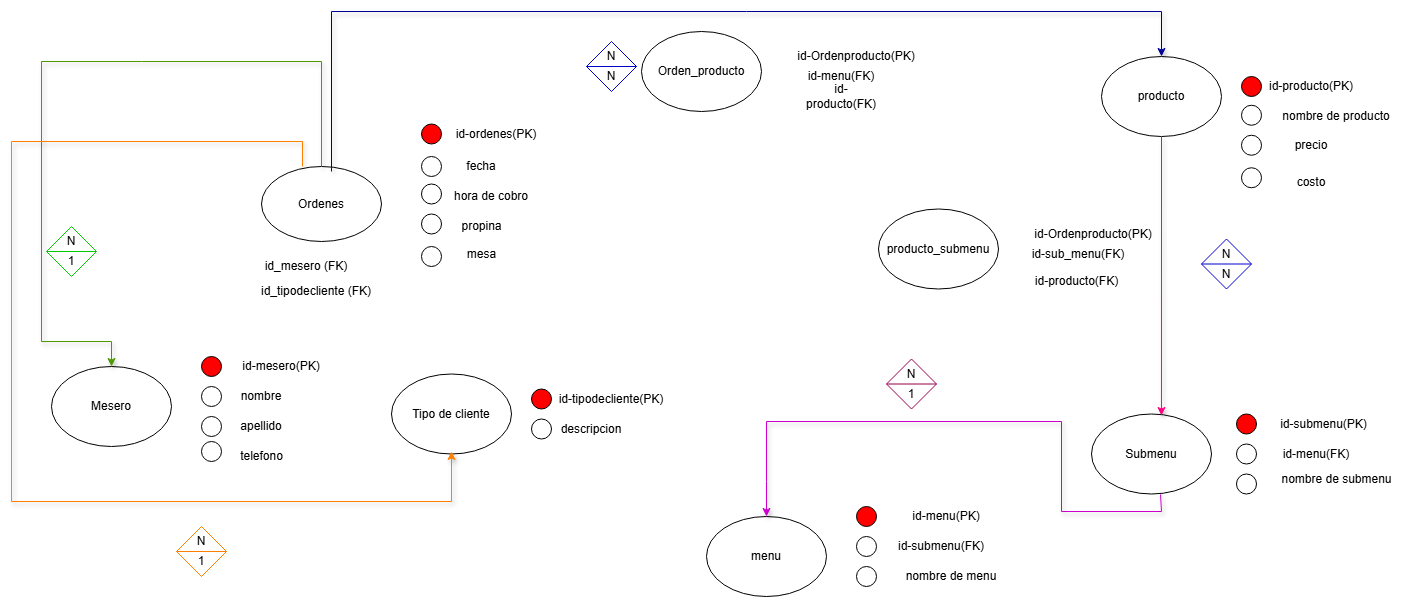

The diagram above was exported from draw.io. Its source (the exported page's mxGraphModel, read from the mxfile embedded in the PNG):
<mxGraphModel dx="1347" dy="605" grid="1" gridSize="10" guides="1" tooltips="1" connect="1" arrows="1" fold="1" page="1" pageScale="1" pageWidth="827" pageHeight="1169" math="0" shadow="0">
  <root>
    <mxCell id="0" />
    <mxCell id="1" parent="0" />
    <mxCell id="_D6ByzRA8V7eM4nDmO5a-1" value="&lt;font style=&quot;vertical-align: inherit;&quot;&gt;&lt;font style=&quot;vertical-align: inherit;&quot;&gt;&lt;font style=&quot;vertical-align: inherit;&quot;&gt;&lt;font style=&quot;vertical-align: inherit;&quot;&gt;&lt;font style=&quot;vertical-align: inherit;&quot;&gt;&lt;font style=&quot;vertical-align: inherit;&quot;&gt;Ordenes&lt;/font&gt;&lt;/font&gt;&lt;/font&gt;&lt;/font&gt;&lt;/font&gt;&lt;/font&gt;" style="ellipse;whiteSpace=wrap;html=1;" parent="1" vertex="1">
      <mxGeometry x="270" y="185" width="120" height="75" as="geometry" />
    </mxCell>
    <mxCell id="_D6ByzRA8V7eM4nDmO5a-2" value="" style="ellipse;whiteSpace=wrap;html=1;aspect=fixed;fillColor=#FF0000;" parent="1" vertex="1">
      <mxGeometry x="430" y="142.5" width="20" height="20" as="geometry" />
    </mxCell>
    <mxCell id="_D6ByzRA8V7eM4nDmO5a-3" value="" style="ellipse;whiteSpace=wrap;html=1;aspect=fixed;" parent="1" vertex="1">
      <mxGeometry x="430" y="175" width="20" height="20" as="geometry" />
    </mxCell>
    <mxCell id="_D6ByzRA8V7eM4nDmO5a-4" value="" style="ellipse;whiteSpace=wrap;html=1;aspect=fixed;" parent="1" vertex="1">
      <mxGeometry x="430" y="202.5" width="20" height="20" as="geometry" />
    </mxCell>
    <mxCell id="_D6ByzRA8V7eM4nDmO5a-6" value="" style="ellipse;whiteSpace=wrap;html=1;aspect=fixed;" parent="1" vertex="1">
      <mxGeometry x="430" y="232.5" width="20" height="20" as="geometry" />
    </mxCell>
    <mxCell id="_D6ByzRA8V7eM4nDmO5a-7" value="&lt;font style=&quot;vertical-align: inherit;&quot;&gt;&lt;font style=&quot;vertical-align: inherit;&quot;&gt;id-ordenes(PK)&lt;/font&gt;&lt;/font&gt;" style="text;html=1;align=center;verticalAlign=middle;whiteSpace=wrap;rounded=0;" parent="1" vertex="1">
      <mxGeometry x="460" y="137.5" width="90" height="30" as="geometry" />
    </mxCell>
    <mxCell id="_D6ByzRA8V7eM4nDmO5a-8" value="fecha" style="text;html=1;align=center;verticalAlign=middle;whiteSpace=wrap;rounded=0;" parent="1" vertex="1">
      <mxGeometry x="460" y="170" width="60" height="30" as="geometry" />
    </mxCell>
    <mxCell id="_D6ByzRA8V7eM4nDmO5a-9" value="hora de cobro" style="text;html=1;align=center;verticalAlign=middle;whiteSpace=wrap;rounded=0;" parent="1" vertex="1">
      <mxGeometry x="460" y="200" width="80" height="30" as="geometry" />
    </mxCell>
    <mxCell id="_D6ByzRA8V7eM4nDmO5a-11" value="propina" style="text;html=1;align=center;verticalAlign=middle;resizable=0;points=[];autosize=1;strokeColor=none;fillColor=none;" parent="1" vertex="1">
      <mxGeometry x="460" y="230" width="60" height="30" as="geometry" />
    </mxCell>
    <mxCell id="_D6ByzRA8V7eM4nDmO5a-13" value="id_mesero (FK)" style="text;html=1;align=center;verticalAlign=middle;whiteSpace=wrap;rounded=0;" parent="1" vertex="1">
      <mxGeometry x="270" y="270" width="90" height="30" as="geometry" />
    </mxCell>
    <mxCell id="_D6ByzRA8V7eM4nDmO5a-14" value="id_tipodecliente (FK)" style="text;html=1;align=center;verticalAlign=middle;whiteSpace=wrap;rounded=0;" parent="1" vertex="1">
      <mxGeometry x="260" y="295" width="130" height="30" as="geometry" />
    </mxCell>
    <mxCell id="-O-ygbrvJjHGGKwCRNqo-7" value="nombre" style="text;html=1;align=center;verticalAlign=middle;whiteSpace=wrap;rounded=0;" parent="1" vertex="1">
      <mxGeometry x="240" y="400" width="60" height="30" as="geometry" />
    </mxCell>
    <mxCell id="-O-ygbrvJjHGGKwCRNqo-10" value="Mesero" style="ellipse;whiteSpace=wrap;html=1;" parent="1" vertex="1">
      <mxGeometry x="60" y="385" width="120" height="80" as="geometry" />
    </mxCell>
    <mxCell id="-O-ygbrvJjHGGKwCRNqo-11" value="" style="ellipse;whiteSpace=wrap;html=1;aspect=fixed;fillColor=#FF0000;" parent="1" vertex="1">
      <mxGeometry x="210" y="375" width="20" height="20" as="geometry" />
    </mxCell>
    <mxCell id="-O-ygbrvJjHGGKwCRNqo-12" value="" style="ellipse;whiteSpace=wrap;html=1;aspect=fixed;" parent="1" vertex="1">
      <mxGeometry x="210" y="405" width="20" height="20" as="geometry" />
    </mxCell>
    <mxCell id="-O-ygbrvJjHGGKwCRNqo-13" value="" style="ellipse;whiteSpace=wrap;html=1;aspect=fixed;" parent="1" vertex="1">
      <mxGeometry x="210" y="435" width="20" height="20" as="geometry" />
    </mxCell>
    <mxCell id="-O-ygbrvJjHGGKwCRNqo-14" value="id-mesero(PK)" style="text;html=1;align=center;verticalAlign=middle;whiteSpace=wrap;rounded=0;" parent="1" vertex="1">
      <mxGeometry x="250" y="370" width="80" height="30" as="geometry" />
    </mxCell>
    <mxCell id="-O-ygbrvJjHGGKwCRNqo-15" value="apellido" style="text;html=1;align=center;verticalAlign=middle;whiteSpace=wrap;rounded=0;" parent="1" vertex="1">
      <mxGeometry x="230" y="430" width="80" height="30" as="geometry" />
    </mxCell>
    <mxCell id="-O-ygbrvJjHGGKwCRNqo-16" value="telefono" style="text;html=1;align=center;verticalAlign=middle;resizable=0;points=[];autosize=1;strokeColor=none;fillColor=none;" parent="1" vertex="1">
      <mxGeometry x="235" y="460" width="70" height="30" as="geometry" />
    </mxCell>
    <mxCell id="-O-ygbrvJjHGGKwCRNqo-17" value="" style="ellipse;whiteSpace=wrap;html=1;aspect=fixed;" parent="1" vertex="1">
      <mxGeometry x="210" y="460" width="20" height="20" as="geometry" />
    </mxCell>
    <mxCell id="-O-ygbrvJjHGGKwCRNqo-18" value="descripcion" style="text;html=1;align=center;verticalAlign=middle;whiteSpace=wrap;rounded=0;" parent="1" vertex="1">
      <mxGeometry x="570" y="432.5" width="60" height="30" as="geometry" />
    </mxCell>
    <mxCell id="-O-ygbrvJjHGGKwCRNqo-19" value="Tipo de cliente" style="ellipse;whiteSpace=wrap;html=1;" parent="1" vertex="1">
      <mxGeometry x="400" y="392.5" width="120" height="80" as="geometry" />
    </mxCell>
    <mxCell id="-O-ygbrvJjHGGKwCRNqo-20" value="" style="ellipse;whiteSpace=wrap;html=1;aspect=fixed;fillColor=#FF0000;" parent="1" vertex="1">
      <mxGeometry x="540" y="407.5" width="20" height="20" as="geometry" />
    </mxCell>
    <mxCell id="-O-ygbrvJjHGGKwCRNqo-21" value="" style="ellipse;whiteSpace=wrap;html=1;aspect=fixed;" parent="1" vertex="1">
      <mxGeometry x="540" y="437.5" width="20" height="20" as="geometry" />
    </mxCell>
    <mxCell id="-O-ygbrvJjHGGKwCRNqo-23" value="id-tipodecliente(PK)" style="text;html=1;align=center;verticalAlign=middle;whiteSpace=wrap;rounded=0;" parent="1" vertex="1">
      <mxGeometry x="560" y="402.5" width="120" height="30" as="geometry" />
    </mxCell>
    <mxCell id="-O-ygbrvJjHGGKwCRNqo-28" value="producto" style="ellipse;whiteSpace=wrap;html=1;" parent="1" vertex="1">
      <mxGeometry x="1110" y="75" width="120" height="80" as="geometry" />
    </mxCell>
    <mxCell id="-O-ygbrvJjHGGKwCRNqo-29" value="" style="ellipse;whiteSpace=wrap;html=1;aspect=fixed;fillColor=#FF0000;" parent="1" vertex="1">
      <mxGeometry x="1250" y="95" width="20" height="20" as="geometry" />
    </mxCell>
    <mxCell id="-O-ygbrvJjHGGKwCRNqo-31" value="id-producto(PK)" style="text;html=1;align=center;verticalAlign=middle;whiteSpace=wrap;rounded=0;" parent="1" vertex="1">
      <mxGeometry x="1260" y="90" width="120" height="30" as="geometry" />
    </mxCell>
    <mxCell id="-O-ygbrvJjHGGKwCRNqo-32" value="Submenu" style="ellipse;whiteSpace=wrap;html=1;" parent="1" vertex="1">
      <mxGeometry x="1100" y="432.5" width="120" height="80" as="geometry" />
    </mxCell>
    <mxCell id="-O-ygbrvJjHGGKwCRNqo-33" value="" style="ellipse;whiteSpace=wrap;html=1;aspect=fixed;fillColor=#FF0000;" parent="1" vertex="1">
      <mxGeometry x="1245" y="432.5" width="20" height="20" as="geometry" />
    </mxCell>
    <mxCell id="-O-ygbrvJjHGGKwCRNqo-34" value="" style="ellipse;whiteSpace=wrap;html=1;aspect=fixed;" parent="1" vertex="1">
      <mxGeometry x="1245" y="462.5" width="20" height="20" as="geometry" />
    </mxCell>
    <mxCell id="-O-ygbrvJjHGGKwCRNqo-35" value="" style="ellipse;whiteSpace=wrap;html=1;aspect=fixed;" parent="1" vertex="1">
      <mxGeometry x="1245" y="492.5" width="20" height="20" as="geometry" />
    </mxCell>
    <mxCell id="-O-ygbrvJjHGGKwCRNqo-36" value="id-submenu(PK)" style="text;html=1;align=center;verticalAlign=middle;whiteSpace=wrap;rounded=0;" parent="1" vertex="1">
      <mxGeometry x="1285" y="427.5" width="95" height="30" as="geometry" />
    </mxCell>
    <mxCell id="-O-ygbrvJjHGGKwCRNqo-37" value="id-menu(FK)" style="text;html=1;align=center;verticalAlign=middle;whiteSpace=wrap;rounded=0;" parent="1" vertex="1">
      <mxGeometry x="1285" y="457.5" width="80" height="30" as="geometry" />
    </mxCell>
    <mxCell id="-O-ygbrvJjHGGKwCRNqo-38" value="nombre de submenu" style="text;html=1;align=center;verticalAlign=middle;resizable=0;points=[];autosize=1;strokeColor=none;fillColor=none;" parent="1" vertex="1">
      <mxGeometry x="1280" y="482.5" width="130" height="30" as="geometry" />
    </mxCell>
    <mxCell id="-O-ygbrvJjHGGKwCRNqo-39" value="menu" style="ellipse;whiteSpace=wrap;html=1;" parent="1" vertex="1">
      <mxGeometry x="715" y="535" width="120" height="80" as="geometry" />
    </mxCell>
    <mxCell id="-O-ygbrvJjHGGKwCRNqo-40" value="" style="ellipse;whiteSpace=wrap;html=1;aspect=fixed;fillColor=#FF0000;" parent="1" vertex="1">
      <mxGeometry x="865" y="525" width="20" height="20" as="geometry" />
    </mxCell>
    <mxCell id="-O-ygbrvJjHGGKwCRNqo-41" value="" style="ellipse;whiteSpace=wrap;html=1;aspect=fixed;" parent="1" vertex="1">
      <mxGeometry x="865" y="555" width="20" height="20" as="geometry" />
    </mxCell>
    <mxCell id="-O-ygbrvJjHGGKwCRNqo-42" value="" style="ellipse;whiteSpace=wrap;html=1;aspect=fixed;" parent="1" vertex="1">
      <mxGeometry x="865" y="585" width="20" height="20" as="geometry" />
    </mxCell>
    <mxCell id="-O-ygbrvJjHGGKwCRNqo-44" value="id-menu(PK)" style="text;html=1;align=center;verticalAlign=middle;whiteSpace=wrap;rounded=0;" parent="1" vertex="1">
      <mxGeometry x="905" y="520" width="100" height="30" as="geometry" />
    </mxCell>
    <mxCell id="-O-ygbrvJjHGGKwCRNqo-45" value="id-submenu(FK)" style="text;html=1;align=center;verticalAlign=middle;whiteSpace=wrap;rounded=0;" parent="1" vertex="1">
      <mxGeometry x="905" y="550" width="90" height="30" as="geometry" />
    </mxCell>
    <mxCell id="-O-ygbrvJjHGGKwCRNqo-46" value="&lt;span style=&quot;text-wrap-mode: nowrap;&quot;&gt;nombre de menu&lt;/span&gt;" style="text;html=1;align=center;verticalAlign=middle;whiteSpace=wrap;rounded=0;" parent="1" vertex="1">
      <mxGeometry x="905" y="580" width="110" height="30" as="geometry" />
    </mxCell>
    <mxCell id="-O-ygbrvJjHGGKwCRNqo-55" value="" style="endArrow=classic;html=1;rounded=0;exitX=0.5;exitY=0;exitDx=0;exitDy=0;entryX=0.5;entryY=0;entryDx=0;entryDy=0;strokeColor=#4D9900;shadow=1;" parent="1" source="_D6ByzRA8V7eM4nDmO5a-1" target="-O-ygbrvJjHGGKwCRNqo-10" edge="1">
      <mxGeometry width="50" height="50" relative="1" as="geometry">
        <mxPoint x="670" y="350" as="sourcePoint" />
        <mxPoint x="720" y="300" as="targetPoint" />
        <Array as="points">
          <mxPoint x="330" y="80" />
          <mxPoint x="150" y="80" />
          <mxPoint x="50" y="80" />
          <mxPoint x="50" y="360" />
          <mxPoint x="120" y="360" />
        </Array>
      </mxGeometry>
    </mxCell>
    <mxCell id="-O-ygbrvJjHGGKwCRNqo-61" value="" style="rhombus;whiteSpace=wrap;html=1;strokeColor=#00CC00;" parent="1" vertex="1">
      <mxGeometry x="55" y="245" width="50" height="50" as="geometry" />
    </mxCell>
    <mxCell id="-O-ygbrvJjHGGKwCRNqo-62" value="" style="endArrow=none;html=1;rounded=0;exitX=0;exitY=0.5;exitDx=0;exitDy=0;entryX=1;entryY=0.5;entryDx=0;entryDy=0;strokeColor=#00CC00;" parent="1" source="-O-ygbrvJjHGGKwCRNqo-61" target="-O-ygbrvJjHGGKwCRNqo-61" edge="1">
      <mxGeometry width="50" height="50" relative="1" as="geometry">
        <mxPoint x="415" y="535" as="sourcePoint" />
        <mxPoint x="465" y="485" as="targetPoint" />
      </mxGeometry>
    </mxCell>
    <mxCell id="-O-ygbrvJjHGGKwCRNqo-63" value="N" style="text;html=1;align=center;verticalAlign=middle;whiteSpace=wrap;rounded=0;" parent="1" vertex="1">
      <mxGeometry x="50" y="245" width="60" height="30" as="geometry" />
    </mxCell>
    <mxCell id="-O-ygbrvJjHGGKwCRNqo-64" value="1" style="text;html=1;align=center;verticalAlign=middle;whiteSpace=wrap;rounded=0;" parent="1" vertex="1">
      <mxGeometry x="50" y="265" width="60" height="30" as="geometry" />
    </mxCell>
    <mxCell id="-O-ygbrvJjHGGKwCRNqo-65" value="" style="endArrow=classic;html=1;rounded=0;exitX=0.342;exitY=0;exitDx=0;exitDy=0;exitPerimeter=0;fillColor=#FF8000;strokeColor=#FF8000;shadow=1;" parent="1" source="_D6ByzRA8V7eM4nDmO5a-1" edge="1">
      <mxGeometry width="50" height="50" relative="1" as="geometry">
        <mxPoint x="670" y="350" as="sourcePoint" />
        <mxPoint x="460" y="470" as="targetPoint" />
        <Array as="points">
          <mxPoint x="311" y="160" />
          <mxPoint x="20" y="160" />
          <mxPoint x="20" y="520" />
          <mxPoint x="460" y="520" />
        </Array>
      </mxGeometry>
    </mxCell>
    <mxCell id="-O-ygbrvJjHGGKwCRNqo-66" value="" style="rhombus;whiteSpace=wrap;html=1;strokeColor=#FF8000;" parent="1" vertex="1">
      <mxGeometry x="185" y="545" width="50" height="50" as="geometry" />
    </mxCell>
    <mxCell id="-O-ygbrvJjHGGKwCRNqo-67" value="" style="endArrow=none;html=1;rounded=0;exitX=0;exitY=0.5;exitDx=0;exitDy=0;entryX=1;entryY=0.5;entryDx=0;entryDy=0;strokeColor=#FF8000;" parent="1" source="-O-ygbrvJjHGGKwCRNqo-66" target="-O-ygbrvJjHGGKwCRNqo-66" edge="1">
      <mxGeometry width="50" height="50" relative="1" as="geometry">
        <mxPoint x="545" y="835" as="sourcePoint" />
        <mxPoint x="595" y="785" as="targetPoint" />
      </mxGeometry>
    </mxCell>
    <mxCell id="-O-ygbrvJjHGGKwCRNqo-71" value="" style="rhombus;whiteSpace=wrap;html=1;strokeColor=#0000CC;" parent="1" vertex="1">
      <mxGeometry x="595" y="60" width="50" height="50" as="geometry" />
    </mxCell>
    <mxCell id="-O-ygbrvJjHGGKwCRNqo-72" value="" style="endArrow=none;html=1;rounded=0;exitX=0;exitY=0.5;exitDx=0;exitDy=0;entryX=1;entryY=0.5;entryDx=0;entryDy=0;strokeColor=#0000CC;" parent="1" source="-O-ygbrvJjHGGKwCRNqo-71" target="-O-ygbrvJjHGGKwCRNqo-71" edge="1">
      <mxGeometry width="50" height="50" relative="1" as="geometry">
        <mxPoint x="955" y="350" as="sourcePoint" />
        <mxPoint x="1005" y="300" as="targetPoint" />
      </mxGeometry>
    </mxCell>
    <mxCell id="-O-ygbrvJjHGGKwCRNqo-73" value="N" style="text;html=1;align=center;verticalAlign=middle;whiteSpace=wrap;rounded=0;" parent="1" vertex="1">
      <mxGeometry x="590" y="60" width="60" height="30" as="geometry" />
    </mxCell>
    <mxCell id="-O-ygbrvJjHGGKwCRNqo-74" value="N" style="text;html=1;align=center;verticalAlign=middle;whiteSpace=wrap;rounded=0;" parent="1" vertex="1">
      <mxGeometry x="590" y="80" width="60" height="30" as="geometry" />
    </mxCell>
    <mxCell id="-O-ygbrvJjHGGKwCRNqo-75" value="&lt;font style=&quot;vertical-align: inherit;&quot;&gt;&lt;font style=&quot;vertical-align: inherit;&quot;&gt;id-menu(FK)&lt;/font&gt;&lt;/font&gt;" style="text;html=1;align=center;verticalAlign=middle;whiteSpace=wrap;rounded=0;" parent="1" vertex="1">
      <mxGeometry x="800" y="80" width="100" height="30" as="geometry" />
    </mxCell>
    <mxCell id="-O-ygbrvJjHGGKwCRNqo-76" value="id-producto(FK)" style="text;html=1;align=center;verticalAlign=middle;whiteSpace=wrap;rounded=0;" parent="1" vertex="1">
      <mxGeometry x="810" y="100" width="80" height="30" as="geometry" />
    </mxCell>
    <mxCell id="-O-ygbrvJjHGGKwCRNqo-87" value="" style="rhombus;whiteSpace=wrap;html=1;strokeColor=#99004D;" parent="1" vertex="1">
      <mxGeometry x="895" y="377.5" width="50" height="50" as="geometry" />
    </mxCell>
    <mxCell id="-O-ygbrvJjHGGKwCRNqo-88" value="" style="endArrow=none;html=1;rounded=0;exitX=0;exitY=0.5;exitDx=0;exitDy=0;entryX=1;entryY=0.5;entryDx=0;entryDy=0;strokeColor=#99004D;" parent="1" source="-O-ygbrvJjHGGKwCRNqo-87" target="-O-ygbrvJjHGGKwCRNqo-87" edge="1">
      <mxGeometry width="50" height="50" relative="1" as="geometry">
        <mxPoint x="1255" y="667.5" as="sourcePoint" />
        <mxPoint x="1305" y="617.5" as="targetPoint" />
      </mxGeometry>
    </mxCell>
    <mxCell id="kJtcZHO1lk-nC-cyCtHW-1" value="mesa" style="text;html=1;align=center;verticalAlign=middle;resizable=0;points=[];autosize=1;strokeColor=none;fillColor=none;" parent="1" vertex="1">
      <mxGeometry x="465" y="257.5" width="50" height="30" as="geometry" />
    </mxCell>
    <mxCell id="kJtcZHO1lk-nC-cyCtHW-2" value="" style="ellipse;whiteSpace=wrap;html=1;aspect=fixed;" parent="1" vertex="1">
      <mxGeometry x="430" y="265" width="20" height="20" as="geometry" />
    </mxCell>
    <mxCell id="kJtcZHO1lk-nC-cyCtHW-5" value="&lt;font style=&quot;vertical-align: inherit;&quot;&gt;&lt;font style=&quot;vertical-align: inherit;&quot;&gt;Orden_producto&lt;/font&gt;&lt;/font&gt;" style="ellipse;whiteSpace=wrap;html=1;" parent="1" vertex="1">
      <mxGeometry x="650" y="50" width="120" height="80" as="geometry" />
    </mxCell>
    <mxCell id="kJtcZHO1lk-nC-cyCtHW-6" value="&lt;font style=&quot;vertical-align: inherit;&quot;&gt;&lt;font style=&quot;vertical-align: inherit;&quot;&gt;&lt;font style=&quot;vertical-align: inherit;&quot;&gt;&lt;font style=&quot;vertical-align: inherit;&quot;&gt;id-Ordenproducto(PK)&lt;/font&gt;&lt;/font&gt;&lt;/font&gt;&lt;/font&gt;" style="text;html=1;align=center;verticalAlign=middle;whiteSpace=wrap;rounded=0;" parent="1" vertex="1">
      <mxGeometry x="800" y="60" width="130" height="30" as="geometry" />
    </mxCell>
    <mxCell id="sBumA8u5H2opRO4CeAjh-1" value="" style="endArrow=classic;html=1;rounded=0;entryX=0.5;entryY=0;entryDx=0;entryDy=0;shadow=1;fillColor=#0000CC;strokeColor=#000099;" parent="1" target="-O-ygbrvJjHGGKwCRNqo-28" edge="1">
      <mxGeometry width="50" height="50" relative="1" as="geometry">
        <mxPoint x="340" y="190" as="sourcePoint" />
        <mxPoint x="840" y="370" as="targetPoint" />
        <Array as="points">
          <mxPoint x="340" y="30" />
          <mxPoint x="1170" y="30" />
        </Array>
      </mxGeometry>
    </mxCell>
    <mxCell id="sBumA8u5H2opRO4CeAjh-2" value="" style="endArrow=classic;html=1;rounded=0;exitX=0.5;exitY=1;exitDx=0;exitDy=0;entryX=0.583;entryY=0.019;entryDx=0;entryDy=0;entryPerimeter=0;strokeColor=#FF0080;shadow=1;" parent="1" source="-O-ygbrvJjHGGKwCRNqo-28" target="-O-ygbrvJjHGGKwCRNqo-32" edge="1">
      <mxGeometry width="50" height="50" relative="1" as="geometry">
        <mxPoint x="790" y="420" as="sourcePoint" />
        <mxPoint x="840" y="370" as="targetPoint" />
      </mxGeometry>
    </mxCell>
    <mxCell id="sBumA8u5H2opRO4CeAjh-3" value="" style="endArrow=classic;html=1;rounded=0;exitX=0.575;exitY=1.006;exitDx=0;exitDy=0;entryX=0.5;entryY=0;entryDx=0;entryDy=0;exitPerimeter=0;strokeColor=#CC00CC;shadow=1;" parent="1" source="-O-ygbrvJjHGGKwCRNqo-32" target="-O-ygbrvJjHGGKwCRNqo-39" edge="1">
      <mxGeometry width="50" height="50" relative="1" as="geometry">
        <mxPoint x="790" y="420" as="sourcePoint" />
        <mxPoint x="840" y="370" as="targetPoint" />
        <Array as="points">
          <mxPoint x="1170" y="530" />
          <mxPoint x="1070" y="530" />
          <mxPoint x="1070" y="440" />
          <mxPoint x="775" y="440" />
          <mxPoint x="775" y="500" />
        </Array>
      </mxGeometry>
    </mxCell>
    <mxCell id="sBumA8u5H2opRO4CeAjh-6" value="&lt;font style=&quot;vertical-align: inherit;&quot;&gt;&lt;font style=&quot;vertical-align: inherit;&quot;&gt;N&lt;/font&gt;&lt;/font&gt;" style="text;html=1;align=center;verticalAlign=middle;whiteSpace=wrap;rounded=0;" parent="1" vertex="1">
      <mxGeometry x="180" y="545" width="60" height="30" as="geometry" />
    </mxCell>
    <mxCell id="sBumA8u5H2opRO4CeAjh-7" value="&lt;font style=&quot;vertical-align: inherit;&quot;&gt;&lt;font style=&quot;vertical-align: inherit;&quot;&gt;1&lt;/font&gt;&lt;/font&gt;" style="text;html=1;align=center;verticalAlign=middle;whiteSpace=wrap;rounded=0;" parent="1" vertex="1">
      <mxGeometry x="180" y="565" width="60" height="30" as="geometry" />
    </mxCell>
    <mxCell id="sBumA8u5H2opRO4CeAjh-11" value="&lt;font style=&quot;vertical-align: inherit;&quot;&gt;&lt;font style=&quot;vertical-align: inherit;&quot;&gt;N&lt;/font&gt;&lt;/font&gt;" style="text;html=1;align=center;verticalAlign=middle;whiteSpace=wrap;rounded=0;" parent="1" vertex="1">
      <mxGeometry x="890" y="377.5" width="60" height="30" as="geometry" />
    </mxCell>
    <mxCell id="sBumA8u5H2opRO4CeAjh-12" value="&lt;font style=&quot;vertical-align: inherit;&quot;&gt;&lt;font style=&quot;vertical-align: inherit;&quot;&gt;1&lt;/font&gt;&lt;/font&gt;" style="text;html=1;align=center;verticalAlign=middle;whiteSpace=wrap;rounded=0;" parent="1" vertex="1">
      <mxGeometry x="890" y="397.5" width="60" height="30" as="geometry" />
    </mxCell>
    <mxCell id="qwp73rmYpNzfVnpwV6gB-1" value="" style="ellipse;whiteSpace=wrap;html=1;aspect=fixed;" vertex="1" parent="1">
      <mxGeometry x="1250" y="123.75" width="20" height="20" as="geometry" />
    </mxCell>
    <mxCell id="qwp73rmYpNzfVnpwV6gB-2" value="" style="ellipse;whiteSpace=wrap;html=1;aspect=fixed;" vertex="1" parent="1">
      <mxGeometry x="1250" y="153.75" width="20" height="20" as="geometry" />
    </mxCell>
    <mxCell id="qwp73rmYpNzfVnpwV6gB-3" value="&lt;span style=&quot;text-wrap-mode: nowrap;&quot;&gt;nombre de producto&lt;/span&gt;" style="text;html=1;align=center;verticalAlign=middle;whiteSpace=wrap;rounded=0;" vertex="1" parent="1">
      <mxGeometry x="1290" y="120" width="110" height="30" as="geometry" />
    </mxCell>
    <mxCell id="qwp73rmYpNzfVnpwV6gB-4" value="precio" style="text;html=1;align=center;verticalAlign=middle;whiteSpace=wrap;rounded=0;" vertex="1" parent="1">
      <mxGeometry x="1290" y="148.75" width="60" height="30" as="geometry" />
    </mxCell>
    <mxCell id="qwp73rmYpNzfVnpwV6gB-5" value="" style="ellipse;whiteSpace=wrap;html=1;aspect=fixed;" vertex="1" parent="1">
      <mxGeometry x="1250" y="186.25" width="20" height="20" as="geometry" />
    </mxCell>
    <mxCell id="qwp73rmYpNzfVnpwV6gB-6" value="costo" style="text;html=1;align=center;verticalAlign=middle;whiteSpace=wrap;rounded=0;" vertex="1" parent="1">
      <mxGeometry x="1290" y="186.25" width="60" height="30" as="geometry" />
    </mxCell>
    <mxCell id="qwp73rmYpNzfVnpwV6gB-8" value="" style="rhombus;whiteSpace=wrap;html=1;strokeColor=#0000CC;" vertex="1" parent="1">
      <mxGeometry x="1210" y="257.5" width="50" height="50" as="geometry" />
    </mxCell>
    <mxCell id="qwp73rmYpNzfVnpwV6gB-9" value="" style="endArrow=none;html=1;rounded=0;exitX=0;exitY=0.5;exitDx=0;exitDy=0;entryX=1;entryY=0.5;entryDx=0;entryDy=0;strokeColor=#0000CC;" edge="1" parent="1" source="qwp73rmYpNzfVnpwV6gB-8" target="qwp73rmYpNzfVnpwV6gB-8">
      <mxGeometry width="50" height="50" relative="1" as="geometry">
        <mxPoint x="1192" y="527.5" as="sourcePoint" />
        <mxPoint x="1242" y="477.5" as="targetPoint" />
      </mxGeometry>
    </mxCell>
    <mxCell id="qwp73rmYpNzfVnpwV6gB-10" value="N" style="text;html=1;align=center;verticalAlign=middle;whiteSpace=wrap;rounded=0;" vertex="1" parent="1">
      <mxGeometry x="1205" y="257.5" width="60" height="30" as="geometry" />
    </mxCell>
    <mxCell id="qwp73rmYpNzfVnpwV6gB-11" value="N" style="text;html=1;align=center;verticalAlign=middle;whiteSpace=wrap;rounded=0;" vertex="1" parent="1">
      <mxGeometry x="1205" y="277.5" width="60" height="30" as="geometry" />
    </mxCell>
    <mxCell id="qwp73rmYpNzfVnpwV6gB-12" value="&lt;font style=&quot;vertical-align: inherit;&quot;&gt;&lt;font style=&quot;vertical-align: inherit;&quot;&gt;id-sub_menu(FK)&lt;/font&gt;&lt;/font&gt;" style="text;html=1;align=center;verticalAlign=middle;whiteSpace=wrap;rounded=0;" vertex="1" parent="1">
      <mxGeometry x="1037" y="257.5" width="100" height="30" as="geometry" />
    </mxCell>
    <mxCell id="qwp73rmYpNzfVnpwV6gB-13" value="id-producto(FK)" style="text;html=1;align=center;verticalAlign=middle;whiteSpace=wrap;rounded=0;" vertex="1" parent="1">
      <mxGeometry x="1034" y="285" width="103" height="30" as="geometry" />
    </mxCell>
    <mxCell id="qwp73rmYpNzfVnpwV6gB-14" value="&lt;font style=&quot;vertical-align: inherit;&quot;&gt;&lt;font style=&quot;vertical-align: inherit;&quot;&gt;producto_submenu&lt;/font&gt;&lt;/font&gt;" style="ellipse;whiteSpace=wrap;html=1;" vertex="1" parent="1">
      <mxGeometry x="887" y="227.5" width="120" height="80" as="geometry" />
    </mxCell>
    <mxCell id="qwp73rmYpNzfVnpwV6gB-15" value="&lt;font style=&quot;vertical-align: inherit;&quot;&gt;&lt;font style=&quot;vertical-align: inherit;&quot;&gt;&lt;font style=&quot;vertical-align: inherit;&quot;&gt;&lt;font style=&quot;vertical-align: inherit;&quot;&gt;id-Ordenproducto(PK)&lt;/font&gt;&lt;/font&gt;&lt;/font&gt;&lt;/font&gt;" style="text;html=1;align=center;verticalAlign=middle;whiteSpace=wrap;rounded=0;" vertex="1" parent="1">
      <mxGeometry x="1037" y="237.5" width="130" height="30" as="geometry" />
    </mxCell>
  </root>
</mxGraphModel>